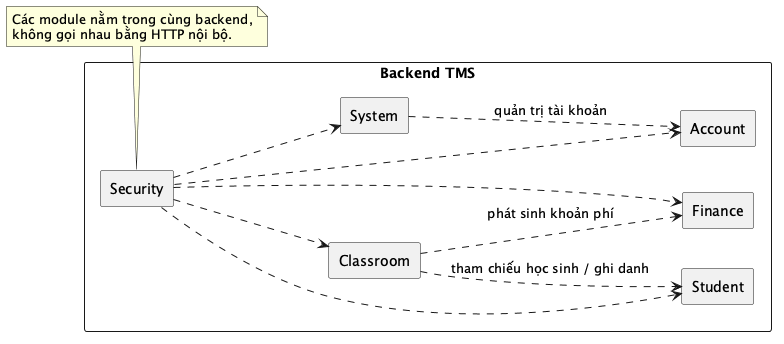

The diagram above was rendered by PlantUML. Its source (embedded in the PNG):
@startuml
left to right direction
skinparam shadowing false
skinparam packageStyle rectangle
skinparam componentStyle rectangle

package "Backend TMS" {
  component "Account" as Account
  component "Student" as Student
  component "Classroom" as Classroom
  component "Finance" as Finance
  component "System" as System
  component "Security" as Security
}

Security ..> Account
Security ..> Student
Security ..> Classroom
Security ..> Finance
Security ..> System

Classroom ..> Student : "tham chiếu học sinh / ghi danh"
Classroom ..> Finance : "phát sinh khoản phí"
System ..> Account : "quản trị tài khoản"

note bottom
Các module nằm trong cùng backend,
không gọi nhau bằng HTTP nội bộ.
end note

@enduml